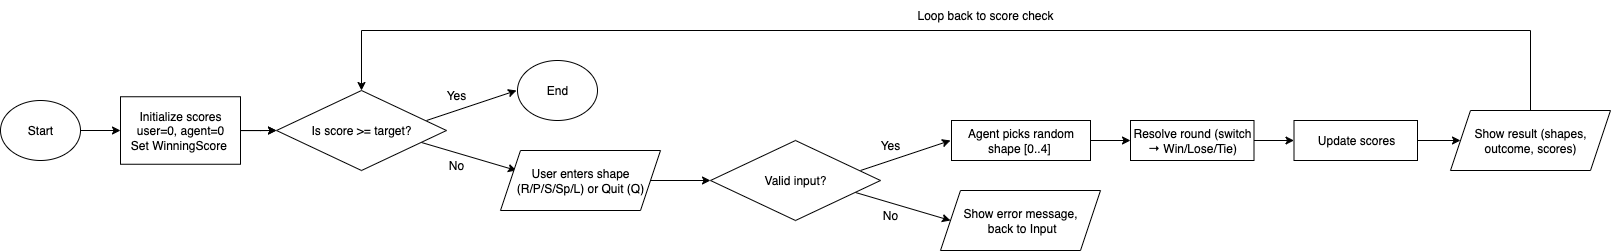

The diagram above was exported from draw.io. Its source (the exported page's mxGraphModel, read from the mxfile embedded in the PNG):
<mxGraphModel dx="2012" dy="644" grid="1" gridSize="10" guides="1" tooltips="1" connect="1" arrows="1" fold="1" page="1" pageScale="1" pageWidth="827" pageHeight="1169" math="0" shadow="0">
  <root>
    <mxCell id="0" />
    <mxCell id="1" parent="0" />
    <mxCell id="N8WdN7XmwIDkHmcmGUWG-27" value="" style="edgeStyle=orthogonalEdgeStyle;rounded=0;orthogonalLoop=1;jettySize=auto;html=1;" edge="1" parent="1" source="N8WdN7XmwIDkHmcmGUWG-1" target="N8WdN7XmwIDkHmcmGUWG-19">
      <mxGeometry relative="1" as="geometry" />
    </mxCell>
    <mxCell id="N8WdN7XmwIDkHmcmGUWG-1" value="Initialize scores&lt;div&gt;user=0, agent=0&lt;/div&gt;&lt;div&gt;Set WinningScore&amp;nbsp;&lt;/div&gt;" style="rounded=0;whiteSpace=wrap;html=1;" vertex="1" parent="1">
      <mxGeometry x="110" y="126.25" width="120" height="67.5" as="geometry" />
    </mxCell>
    <mxCell id="N8WdN7XmwIDkHmcmGUWG-3" value="" style="endArrow=classic;html=1;rounded=0;exitX=1;exitY=0.5;exitDx=0;exitDy=0;fontStyle=1" edge="1" parent="1">
      <mxGeometry width="50" height="50" relative="1" as="geometry">
        <mxPoint x="70" y="160" as="sourcePoint" />
        <mxPoint x="110" y="160" as="targetPoint" />
      </mxGeometry>
    </mxCell>
    <mxCell id="N8WdN7XmwIDkHmcmGUWG-19" value="Is score &amp;gt;= target?" style="rhombus;whiteSpace=wrap;html=1;" vertex="1" parent="1">
      <mxGeometry x="266" y="120" width="170" height="80" as="geometry" />
    </mxCell>
    <mxCell id="N8WdN7XmwIDkHmcmGUWG-22" value="" style="endArrow=classic;html=1;rounded=0;" edge="1" parent="1">
      <mxGeometry width="50" height="50" relative="1" as="geometry">
        <mxPoint x="416" y="150" as="sourcePoint" />
        <mxPoint x="506" y="120" as="targetPoint" />
      </mxGeometry>
    </mxCell>
    <mxCell id="N8WdN7XmwIDkHmcmGUWG-23" value="" style="endArrow=classic;html=1;rounded=0;exitX=0.853;exitY=0.65;exitDx=0;exitDy=0;exitPerimeter=0;" edge="1" parent="1" source="N8WdN7XmwIDkHmcmGUWG-19">
      <mxGeometry width="50" height="50" relative="1" as="geometry">
        <mxPoint x="416" y="180" as="sourcePoint" />
        <mxPoint x="506" y="200" as="targetPoint" />
      </mxGeometry>
    </mxCell>
    <mxCell id="N8WdN7XmwIDkHmcmGUWG-24" value="No" style="text;html=1;align=center;verticalAlign=middle;whiteSpace=wrap;rounded=0;" vertex="1" parent="1">
      <mxGeometry x="416" y="180" width="60" height="30" as="geometry" />
    </mxCell>
    <mxCell id="N8WdN7XmwIDkHmcmGUWG-25" value="Yes" style="text;html=1;align=center;verticalAlign=middle;whiteSpace=wrap;rounded=0;" vertex="1" parent="1">
      <mxGeometry x="416" y="110" width="60" height="30" as="geometry" />
    </mxCell>
    <mxCell id="N8WdN7XmwIDkHmcmGUWG-26" value="" style="endArrow=classic;html=1;rounded=0;exitX=1;exitY=0.5;exitDx=0;exitDy=0;" edge="1" parent="1" target="N8WdN7XmwIDkHmcmGUWG-19">
      <mxGeometry width="50" height="50" relative="1" as="geometry">
        <mxPoint x="230" y="160" as="sourcePoint" />
        <mxPoint x="436" y="350" as="targetPoint" />
      </mxGeometry>
    </mxCell>
    <mxCell id="N8WdN7XmwIDkHmcmGUWG-28" value="Start" style="ellipse;whiteSpace=wrap;html=1;" vertex="1" parent="1">
      <mxGeometry x="-10" y="130" width="80" height="60" as="geometry" />
    </mxCell>
    <mxCell id="N8WdN7XmwIDkHmcmGUWG-29" value="End" style="ellipse;whiteSpace=wrap;html=1;" vertex="1" parent="1">
      <mxGeometry x="507" y="90" width="80" height="60" as="geometry" />
    </mxCell>
    <mxCell id="N8WdN7XmwIDkHmcmGUWG-40" style="edgeStyle=orthogonalEdgeStyle;rounded=0;orthogonalLoop=1;jettySize=auto;html=1;entryX=0;entryY=0.5;entryDx=0;entryDy=0;" edge="1" parent="1" source="N8WdN7XmwIDkHmcmGUWG-30" target="N8WdN7XmwIDkHmcmGUWG-31">
      <mxGeometry relative="1" as="geometry" />
    </mxCell>
    <mxCell id="N8WdN7XmwIDkHmcmGUWG-30" value="User enters shape (R/P/S/Sp/L)&amp;nbsp;&lt;span style=&quot;background-color: transparent; color: light-dark(rgb(0, 0, 0), rgb(255, 255, 255));&quot;&gt;or Quit (Q)&lt;/span&gt;" style="shape=parallelogram;perimeter=parallelogramPerimeter;whiteSpace=wrap;html=1;fixedSize=1;" vertex="1" parent="1">
      <mxGeometry x="490" y="180" width="160" height="60" as="geometry" />
    </mxCell>
    <mxCell id="N8WdN7XmwIDkHmcmGUWG-31" value="Valid input?" style="rhombus;whiteSpace=wrap;html=1;" vertex="1" parent="1">
      <mxGeometry x="700" y="170" width="170" height="80" as="geometry" />
    </mxCell>
    <mxCell id="N8WdN7XmwIDkHmcmGUWG-32" value="Agent picks&amp;nbsp;random shape [0..4]&amp;nbsp;" style="rounded=0;whiteSpace=wrap;html=1;" vertex="1" parent="1">
      <mxGeometry x="941" y="150" width="139" height="40" as="geometry" />
    </mxCell>
    <mxCell id="N8WdN7XmwIDkHmcmGUWG-34" value="" style="endArrow=classic;html=1;rounded=0;" edge="1" parent="1">
      <mxGeometry width="50" height="50" relative="1" as="geometry">
        <mxPoint x="850" y="200" as="sourcePoint" />
        <mxPoint x="940" y="170" as="targetPoint" />
      </mxGeometry>
    </mxCell>
    <mxCell id="N8WdN7XmwIDkHmcmGUWG-35" value="" style="endArrow=classic;html=1;rounded=0;exitX=0.853;exitY=0.65;exitDx=0;exitDy=0;exitPerimeter=0;" edge="1" parent="1" source="N8WdN7XmwIDkHmcmGUWG-31">
      <mxGeometry width="50" height="50" relative="1" as="geometry">
        <mxPoint x="850" y="230" as="sourcePoint" />
        <mxPoint x="940" y="250" as="targetPoint" />
      </mxGeometry>
    </mxCell>
    <mxCell id="N8WdN7XmwIDkHmcmGUWG-36" value="No" style="text;html=1;align=center;verticalAlign=middle;whiteSpace=wrap;rounded=0;" vertex="1" parent="1">
      <mxGeometry x="850" y="230" width="60" height="30" as="geometry" />
    </mxCell>
    <mxCell id="N8WdN7XmwIDkHmcmGUWG-37" value="Yes" style="text;html=1;align=center;verticalAlign=middle;whiteSpace=wrap;rounded=0;" vertex="1" parent="1">
      <mxGeometry x="850" y="160" width="60" height="30" as="geometry" />
    </mxCell>
    <mxCell id="N8WdN7XmwIDkHmcmGUWG-41" value="Show error message,&lt;div&gt;&amp;nbsp;back to Input&lt;/div&gt;" style="shape=parallelogram;perimeter=parallelogramPerimeter;whiteSpace=wrap;html=1;fixedSize=1;" vertex="1" parent="1">
      <mxGeometry x="930" y="220" width="160" height="60" as="geometry" />
    </mxCell>
    <mxCell id="N8WdN7XmwIDkHmcmGUWG-42" value="&lt;div&gt;Resolve round&amp;nbsp;&lt;span style=&quot;background-color: transparent; color: light-dark(rgb(0, 0, 0), rgb(255, 255, 255));&quot;&gt;(switch → Win/Lose/Tie)&lt;/span&gt;&lt;/div&gt;" style="rounded=0;whiteSpace=wrap;html=1;" vertex="1" parent="1">
      <mxGeometry x="1120" y="150" width="123.5" height="40" as="geometry" />
    </mxCell>
    <mxCell id="N8WdN7XmwIDkHmcmGUWG-43" value="" style="endArrow=classic;html=1;rounded=0;entryX=0;entryY=0.5;entryDx=0;entryDy=0;" edge="1" parent="1" target="N8WdN7XmwIDkHmcmGUWG-42">
      <mxGeometry width="50" height="50" relative="1" as="geometry">
        <mxPoint x="1080" y="170" as="sourcePoint" />
        <mxPoint x="1280" y="360" as="targetPoint" />
      </mxGeometry>
    </mxCell>
    <mxCell id="N8WdN7XmwIDkHmcmGUWG-47" style="edgeStyle=orthogonalEdgeStyle;rounded=0;orthogonalLoop=1;jettySize=auto;html=1;entryX=0;entryY=0.5;entryDx=0;entryDy=0;" edge="1" parent="1" source="N8WdN7XmwIDkHmcmGUWG-44" target="N8WdN7XmwIDkHmcmGUWG-46">
      <mxGeometry relative="1" as="geometry" />
    </mxCell>
    <mxCell id="N8WdN7XmwIDkHmcmGUWG-44" value="Update scores" style="rounded=0;whiteSpace=wrap;html=1;" vertex="1" parent="1">
      <mxGeometry x="1283.5" y="150" width="123.5" height="40" as="geometry" />
    </mxCell>
    <mxCell id="N8WdN7XmwIDkHmcmGUWG-45" value="" style="endArrow=classic;html=1;rounded=0;entryX=0;entryY=0.5;entryDx=0;entryDy=0;" edge="1" parent="1" target="N8WdN7XmwIDkHmcmGUWG-44">
      <mxGeometry width="50" height="50" relative="1" as="geometry">
        <mxPoint x="1243.5" y="170" as="sourcePoint" />
        <mxPoint x="1443.5" y="360" as="targetPoint" />
      </mxGeometry>
    </mxCell>
    <mxCell id="N8WdN7XmwIDkHmcmGUWG-48" style="edgeStyle=orthogonalEdgeStyle;rounded=0;orthogonalLoop=1;jettySize=auto;html=1;entryX=0.5;entryY=0;entryDx=0;entryDy=0;" edge="1" parent="1" source="N8WdN7XmwIDkHmcmGUWG-46" target="N8WdN7XmwIDkHmcmGUWG-19">
      <mxGeometry relative="1" as="geometry">
        <mxPoint x="230" y="10" as="targetPoint" />
        <Array as="points">
          <mxPoint x="1520" y="60" />
          <mxPoint x="351" y="60" />
        </Array>
      </mxGeometry>
    </mxCell>
    <mxCell id="N8WdN7XmwIDkHmcmGUWG-46" value="&lt;div&gt;Show result&amp;nbsp;&lt;span style=&quot;background-color: transparent; color: light-dark(rgb(0, 0, 0), rgb(255, 255, 255));&quot;&gt;(shapes, outcome, scores)&lt;/span&gt;&lt;/div&gt;" style="shape=parallelogram;perimeter=parallelogramPerimeter;whiteSpace=wrap;html=1;fixedSize=1;" vertex="1" parent="1">
      <mxGeometry x="1440" y="140" width="160" height="60" as="geometry" />
    </mxCell>
    <mxCell id="N8WdN7XmwIDkHmcmGUWG-49" value="Loop back to score check" style="text;html=1;align=center;verticalAlign=middle;whiteSpace=wrap;rounded=0;" vertex="1" parent="1">
      <mxGeometry x="900" y="30" width="150" height="30" as="geometry" />
    </mxCell>
  </root>
</mxGraphModel>